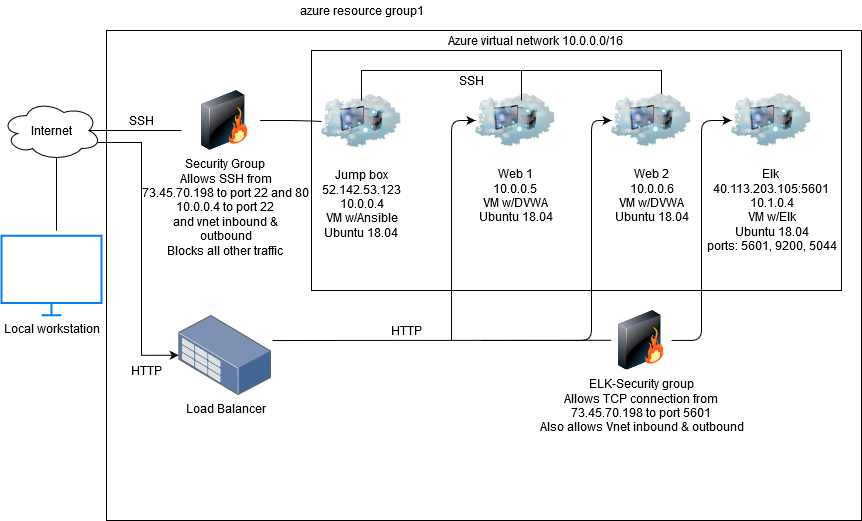

The diagram above was exported from draw.io. Its source (the exported page's mxGraphModel, read from the mxfile embedded in the PNG):
<mxGraphModel dx="1287" dy="785" grid="1" gridSize="10" guides="1" tooltips="1" connect="1" arrows="1" fold="1" page="1" pageScale="1" pageWidth="827" pageHeight="1169" math="0" shadow="0">
  <root>
    <mxCell id="0" />
    <mxCell id="1" parent="0" />
    <mxCell id="UE971SXIkhWQjipfPTKO-15" value="" style="rounded=0;whiteSpace=wrap;html=1;fillColor=none;" parent="1" vertex="1">
      <mxGeometry x="75" y="130" width="755" height="490" as="geometry" />
    </mxCell>
    <mxCell id="UE971SXIkhWQjipfPTKO-17" value="" style="rounded=0;whiteSpace=wrap;html=1;fillColor=none;" parent="1" vertex="1">
      <mxGeometry x="280" y="150" width="530" height="240" as="geometry" />
    </mxCell>
    <mxCell id="UE971SXIkhWQjipfPTKO-34" value="" style="shape=partialRectangle;whiteSpace=wrap;html=1;bottom=1;right=1;left=1;top=0;fillColor=none;routingCenterX=-0.5;rotation=-180;" parent="1" vertex="1">
      <mxGeometry x="490" y="170" width="140" height="40" as="geometry" />
    </mxCell>
    <mxCell id="UE971SXIkhWQjipfPTKO-1" value="Local workstation" style="html=1;verticalLabelPosition=bottom;align=center;labelBackgroundColor=#ffffff;verticalAlign=top;strokeWidth=2;strokeColor=#0080F0;shadow=0;dashed=0;shape=mxgraph.ios7.icons.monitor;" parent="1" vertex="1">
      <mxGeometry x="-30" y="335.25" width="100" height="79.5" as="geometry" />
    </mxCell>
    <mxCell id="UE971SXIkhWQjipfPTKO-6" value="&lt;div&gt;Jump box&lt;/div&gt;&lt;div&gt;52.142.53.123&lt;/div&gt;&lt;div&gt;10.0.0.4&lt;/div&gt;&lt;div&gt;VM w/Ansible&lt;/div&gt;&lt;div&gt;Ubuntu 18.04&lt;br&gt;&lt;/div&gt;" style="image;html=1;image=img/lib/clip_art/networking/Cloud_Computer_128x128.png" parent="1" vertex="1">
      <mxGeometry x="290" y="181" width="80" height="80" as="geometry" />
    </mxCell>
    <mxCell id="8zpdLJ9w6KSuX8FM0eUb-9" style="edgeStyle=orthogonalEdgeStyle;rounded=0;orthogonalLoop=1;jettySize=auto;html=1;exitX=0.96;exitY=0.7;exitDx=0;exitDy=0;exitPerimeter=0;entryX=0;entryY=0.497;entryDx=0;entryDy=0;entryPerimeter=0;" parent="1" source="UE971SXIkhWQjipfPTKO-7" target="UE971SXIkhWQjipfPTKO-11" edge="1">
      <mxGeometry relative="1" as="geometry">
        <mxPoint x="80" y="550" as="targetPoint" />
        <Array as="points">
          <mxPoint x="110" y="242" />
          <mxPoint x="110" y="455" />
        </Array>
      </mxGeometry>
    </mxCell>
    <mxCell id="UE971SXIkhWQjipfPTKO-7" value="Internet" style="ellipse;shape=cloud;whiteSpace=wrap;html=1;align=center;" parent="1" vertex="1">
      <mxGeometry x="-30" y="200" width="100" height="60" as="geometry" />
    </mxCell>
    <mxCell id="UE971SXIkhWQjipfPTKO-8" value="&lt;div&gt;Web 2&lt;/div&gt;&lt;div&gt;10.0.0.6&lt;/div&gt;&lt;div&gt;VM w/DVWA&lt;/div&gt;&lt;div&gt;Ubuntu 18.04&lt;/div&gt;" style="image;html=1;image=img/lib/clip_art/networking/Cloud_Computer_128x128.png" parent="1" vertex="1">
      <mxGeometry x="580" y="180" width="80" height="80" as="geometry" />
    </mxCell>
    <mxCell id="UE971SXIkhWQjipfPTKO-9" value="&lt;div&gt;Web 1&lt;/div&gt;&lt;div&gt;10.0.0.5&lt;br&gt;&lt;/div&gt;&lt;div&gt;VM w/DVWA&lt;/div&gt;&lt;div&gt;Ubuntu 18.04&lt;/div&gt;" style="image;html=1;image=img/lib/clip_art/networking/Cloud_Computer_128x128.png" parent="1" vertex="1">
      <mxGeometry x="444" y="180" width="80" height="80" as="geometry" />
    </mxCell>
    <mxCell id="UE971SXIkhWQjipfPTKO-11" value="Load Balancer" style="points=[];aspect=fixed;html=1;align=center;shadow=0;dashed=0;image;image=img/lib/allied_telesis/storage/Datacenter_Server_Rack_Storage_Unit_Small.svg;" parent="1" vertex="1">
      <mxGeometry x="147.28" y="414.75" width="92.72" height="80.5" as="geometry" />
    </mxCell>
    <mxCell id="UE971SXIkhWQjipfPTKO-16" value="azure resource group1" style="text;html=1;align=center;verticalAlign=middle;resizable=0;points=[];autosize=1;" parent="1" vertex="1">
      <mxGeometry x="265" y="100" width="130" height="20" as="geometry" />
    </mxCell>
    <mxCell id="UE971SXIkhWQjipfPTKO-18" value="Azure virtual network 10.0.0.0/16" style="text;html=1;align=center;verticalAlign=middle;resizable=0;points=[];autosize=1;" parent="1" vertex="1">
      <mxGeometry x="414" y="130" width="180" height="20" as="geometry" />
    </mxCell>
    <mxCell id="UE971SXIkhWQjipfPTKO-20" value="" style="endArrow=none;html=1;exitX=0.875;exitY=0.5;exitDx=0;exitDy=0;exitPerimeter=0;" parent="1" source="UE971SXIkhWQjipfPTKO-7" edge="1">
      <mxGeometry width="50" height="50" relative="1" as="geometry">
        <mxPoint x="108" y="230" as="sourcePoint" />
        <mxPoint x="150" y="230" as="targetPoint" />
      </mxGeometry>
    </mxCell>
    <mxCell id="UE971SXIkhWQjipfPTKO-21" value="" style="endArrow=none;html=1;entryX=0.55;entryY=0.95;entryDx=0;entryDy=0;entryPerimeter=0;exitX=0.55;exitY=-0.063;exitDx=0;exitDy=0;exitPerimeter=0;" parent="1" source="UE971SXIkhWQjipfPTKO-1" target="UE971SXIkhWQjipfPTKO-7" edge="1">
      <mxGeometry width="50" height="50" relative="1" as="geometry">
        <mxPoint x="35" y="330" as="sourcePoint" />
        <mxPoint x="85" y="280" as="targetPoint" />
      </mxGeometry>
    </mxCell>
    <mxCell id="UE971SXIkhWQjipfPTKO-22" value="&lt;div&gt;Security Group &lt;br&gt;&lt;/div&gt;&lt;div&gt;Allows SSH from&lt;/div&gt;&lt;div&gt;73.45.70.198 to port 22 and 80&lt;/div&gt;&lt;div&gt;10.0.0.4 to port 22&lt;br&gt;&lt;/div&gt;&lt;div&gt;and vnet inbound &amp;amp;&lt;/div&gt;&lt;div&gt;outbound&lt;/div&gt;&lt;div&gt;Blocks all other traffic&lt;br&gt;&lt;/div&gt;&lt;div&gt;&lt;br&gt;&lt;/div&gt;&lt;div&gt;&lt;br&gt;&lt;/div&gt;" style="image;html=1;image=img/lib/clip_art/networking/Firewall_128x128.png" parent="1" vertex="1">
      <mxGeometry x="158.64" y="190" width="70" height="60" as="geometry" />
    </mxCell>
    <mxCell id="UE971SXIkhWQjipfPTKO-23" value="SSH" style="text;html=1;align=center;verticalAlign=middle;resizable=0;points=[];autosize=1;" parent="1" vertex="1">
      <mxGeometry x="90" y="210" width="40" height="20" as="geometry" />
    </mxCell>
    <mxCell id="UE971SXIkhWQjipfPTKO-24" value="" style="endArrow=none;html=1;entryX=0;entryY=0.5;entryDx=0;entryDy=0;" parent="1" source="UE971SXIkhWQjipfPTKO-22" target="UE971SXIkhWQjipfPTKO-6" edge="1">
      <mxGeometry width="50" height="50" relative="1" as="geometry">
        <mxPoint x="280" y="220" as="sourcePoint" />
        <mxPoint x="290" y="210" as="targetPoint" />
        <Array as="points">
          <mxPoint x="270" y="220" />
        </Array>
      </mxGeometry>
    </mxCell>
    <mxCell id="UE971SXIkhWQjipfPTKO-25" value="HTTP" style="text;html=1;align=center;verticalAlign=middle;resizable=0;points=[];autosize=1;" parent="1" vertex="1">
      <mxGeometry x="90" y="460" width="50" height="20" as="geometry" />
    </mxCell>
    <mxCell id="UE971SXIkhWQjipfPTKO-26" value="&lt;div&gt;ELK-Security group&lt;/div&gt;&lt;div&gt;Allows TCP connection from &lt;br&gt;&lt;/div&gt;&lt;div&gt;73.45.70.198 to port 5601 &lt;br&gt;&lt;/div&gt;&lt;div&gt;Also allows Vnet inbound &amp;amp; outbound&lt;br&gt;&lt;/div&gt;&lt;div&gt;&lt;br&gt;&lt;/div&gt;" style="image;html=1;image=img/lib/clip_art/networking/Firewall_128x128.png;fillColor=none;" parent="1" vertex="1">
      <mxGeometry x="580" y="410" width="60" height="59.5" as="geometry" />
    </mxCell>
    <mxCell id="UE971SXIkhWQjipfPTKO-27" value="" style="endArrow=none;html=1;exitX=1.011;exitY=0.314;exitDx=0;exitDy=0;exitPerimeter=0;" parent="1" source="UE971SXIkhWQjipfPTKO-11" target="UE971SXIkhWQjipfPTKO-26" edge="1">
      <mxGeometry width="50" height="50" relative="1" as="geometry">
        <mxPoint x="241" y="457" as="sourcePoint" />
        <mxPoint x="440" y="330" as="targetPoint" />
      </mxGeometry>
    </mxCell>
    <mxCell id="UE971SXIkhWQjipfPTKO-31" value="" style="edgeStyle=segmentEdgeStyle;endArrow=classic;html=1;entryX=0;entryY=0.5;entryDx=0;entryDy=0;" parent="1" target="UE971SXIkhWQjipfPTKO-8" edge="1">
      <mxGeometry width="50" height="50" relative="1" as="geometry">
        <mxPoint x="450" y="440" as="sourcePoint" />
        <mxPoint x="580" y="280" as="targetPoint" />
        <Array as="points">
          <mxPoint x="560" y="440" />
          <mxPoint x="560" y="220" />
        </Array>
      </mxGeometry>
    </mxCell>
    <mxCell id="UE971SXIkhWQjipfPTKO-32" value="HTTP " style="text;html=1;align=center;verticalAlign=middle;resizable=0;points=[];autosize=1;" parent="1" vertex="1">
      <mxGeometry x="350" y="420" width="50" height="20" as="geometry" />
    </mxCell>
    <mxCell id="UE971SXIkhWQjipfPTKO-33" value="" style="shape=partialRectangle;whiteSpace=wrap;html=1;bottom=1;right=1;left=1;top=0;fillColor=none;routingCenterX=-0.5;rotation=-180;" parent="1" vertex="1">
      <mxGeometry x="330" y="170" width="160" height="30" as="geometry" />
    </mxCell>
    <mxCell id="UE971SXIkhWQjipfPTKO-35" value="SSH" style="text;html=1;align=center;verticalAlign=middle;resizable=0;points=[];autosize=1;" parent="1" vertex="1">
      <mxGeometry x="420" y="170" width="40" height="20" as="geometry" />
    </mxCell>
    <mxCell id="8zpdLJ9w6KSuX8FM0eUb-1" value="&lt;div&gt;Elk&amp;nbsp;&lt;/div&gt;&lt;div&gt;40.113.203.105:5601&lt;br&gt;&lt;/div&gt;&lt;div&gt;10.1.0.4&lt;/div&gt;&lt;div&gt;VM w/Elk&lt;/div&gt;&lt;div&gt;Ubuntu 18.04&lt;/div&gt;&lt;div&gt;ports: 5601, 9200, 5044 &lt;br&gt;&lt;/div&gt;" style="image;html=1;image=img/lib/clip_art/networking/Cloud_Computer_128x128.png" parent="1" vertex="1">
      <mxGeometry x="700" y="180" width="80" height="80" as="geometry" />
    </mxCell>
    <mxCell id="8zpdLJ9w6KSuX8FM0eUb-5" value="" style="endArrow=classic;html=1;entryX=0;entryY=0.5;entryDx=0;entryDy=0;" parent="1" source="UE971SXIkhWQjipfPTKO-26" target="8zpdLJ9w6KSuX8FM0eUb-1" edge="1">
      <mxGeometry width="50" height="50" relative="1" as="geometry">
        <mxPoint x="430" y="440" as="sourcePoint" />
        <mxPoint x="700" y="280" as="targetPoint" />
        <Array as="points">
          <mxPoint x="670" y="440" />
          <mxPoint x="670" y="330" />
          <mxPoint x="670" y="220" />
        </Array>
      </mxGeometry>
    </mxCell>
    <mxCell id="8zpdLJ9w6KSuX8FM0eUb-11" value="" style="endArrow=classic;html=1;entryX=0;entryY=0.5;entryDx=0;entryDy=0;" parent="1" target="UE971SXIkhWQjipfPTKO-9" edge="1">
      <mxGeometry width="50" height="50" relative="1" as="geometry">
        <mxPoint x="420" y="440" as="sourcePoint" />
        <mxPoint x="480" y="330" as="targetPoint" />
        <Array as="points">
          <mxPoint x="420" y="220" />
        </Array>
      </mxGeometry>
    </mxCell>
  </root>
</mxGraphModel>